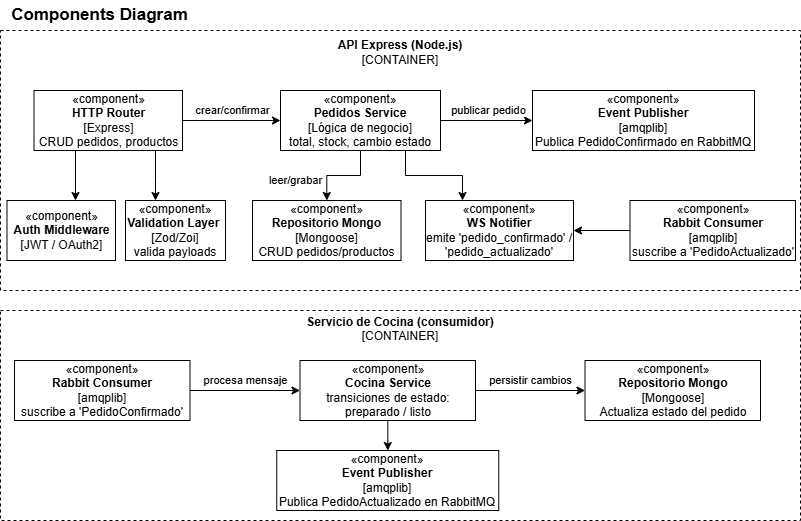

The diagram above was exported from draw.io. Its source (the exported page's mxGraphModel, read from the mxfile embedded in the PNG):
<mxGraphModel dx="872" dy="473" grid="1" gridSize="10" guides="1" tooltips="1" connect="1" arrows="1" fold="1" page="1" pageScale="1" pageWidth="827" pageHeight="1169" math="0" shadow="0">
  <root>
    <mxCell id="0" />
    <mxCell id="1" parent="0" />
    <mxCell id="IRf5b7P2IMoWQ8_vDdfQ-19" value="&lt;font style=&quot;font-size: 17px;&quot;&gt;&lt;b&gt;Components Diagram&lt;/b&gt;&lt;/font&gt;" style="text;html=1;whiteSpace=wrap;strokeColor=none;fillColor=none;align=center;verticalAlign=middle;rounded=0;" vertex="1" parent="1">
      <mxGeometry x="20.5" y="10" width="185" height="30" as="geometry" />
    </mxCell>
    <mxCell id="IRf5b7P2IMoWQ8_vDdfQ-20" value="&lt;div&gt;&lt;span style=&quot;background-color: transparent; color: light-dark(rgb(0, 0, 0), rgb(255, 255, 255));&quot;&gt;&lt;b&gt;API Express (Node.js)&lt;/b&gt;&lt;/span&gt;&lt;/div&gt;&lt;div&gt;&lt;span style=&quot;background-color: transparent; color: light-dark(rgb(0, 0, 0), rgb(255, 255, 255));&quot;&gt;[CONTAINER]&lt;/span&gt;&lt;/div&gt;&lt;div&gt;&lt;br&gt;&lt;/div&gt;&lt;div&gt;&lt;br&gt;&lt;/div&gt;&lt;div&gt;&lt;br&gt;&lt;/div&gt;&lt;div&gt;&lt;br&gt;&lt;/div&gt;&lt;div&gt;&lt;br&gt;&lt;/div&gt;&lt;div&gt;&lt;br&gt;&lt;/div&gt;&lt;div&gt;&lt;br&gt;&lt;/div&gt;&lt;div&gt;&lt;br&gt;&lt;/div&gt;&lt;div&gt;&lt;br&gt;&lt;/div&gt;&lt;div&gt;&lt;br&gt;&lt;/div&gt;&lt;div&gt;&lt;br&gt;&lt;/div&gt;&lt;div&gt;&lt;br&gt;&lt;/div&gt;&lt;div&gt;&lt;br&gt;&lt;/div&gt;&lt;div&gt;&lt;br&gt;&lt;/div&gt;&lt;div&gt;&lt;br&gt;&lt;/div&gt;" style="html=1;whiteSpace=wrap;labelBorderColor=none;dashed=1;fillStyle=hatch;" vertex="1" parent="1">
      <mxGeometry x="14" y="40" width="800" height="260" as="geometry" />
    </mxCell>
    <mxCell id="IRf5b7P2IMoWQ8_vDdfQ-21" value="crear/confirmar" style="edgeStyle=orthogonalEdgeStyle;rounded=0;orthogonalLoop=1;jettySize=auto;html=1;" edge="1" parent="1" source="IRf5b7P2IMoWQ8_vDdfQ-24" target="IRf5b7P2IMoWQ8_vDdfQ-28">
      <mxGeometry x="0.0204" y="10" relative="1" as="geometry">
        <mxPoint as="offset" />
      </mxGeometry>
    </mxCell>
    <mxCell id="IRf5b7P2IMoWQ8_vDdfQ-22" style="edgeStyle=orthogonalEdgeStyle;rounded=0;orthogonalLoop=1;jettySize=auto;html=1;" edge="1" parent="1" source="IRf5b7P2IMoWQ8_vDdfQ-24" target="IRf5b7P2IMoWQ8_vDdfQ-30">
      <mxGeometry relative="1" as="geometry">
        <Array as="points">
          <mxPoint x="89" y="200" />
          <mxPoint x="89" y="200" />
        </Array>
      </mxGeometry>
    </mxCell>
    <mxCell id="IRf5b7P2IMoWQ8_vDdfQ-23" style="edgeStyle=orthogonalEdgeStyle;rounded=0;orthogonalLoop=1;jettySize=auto;html=1;" edge="1" parent="1" source="IRf5b7P2IMoWQ8_vDdfQ-24" target="IRf5b7P2IMoWQ8_vDdfQ-39">
      <mxGeometry relative="1" as="geometry">
        <Array as="points">
          <mxPoint x="169" y="190" />
          <mxPoint x="169" y="190" />
        </Array>
      </mxGeometry>
    </mxCell>
    <mxCell id="IRf5b7P2IMoWQ8_vDdfQ-24" value="«component»&lt;br&gt;&lt;b&gt;HTTP Router&lt;/b&gt;&lt;div&gt;[Express]&lt;/div&gt;&lt;div&gt;CRUD pedidos, productos&lt;/div&gt;" style="html=1;whiteSpace=wrap;" vertex="1" parent="1">
      <mxGeometry x="47.5" y="100" width="148.5" height="60" as="geometry" />
    </mxCell>
    <mxCell id="IRf5b7P2IMoWQ8_vDdfQ-25" value="publicar pedido" style="edgeStyle=orthogonalEdgeStyle;rounded=0;orthogonalLoop=1;jettySize=auto;html=1;" edge="1" parent="1" source="IRf5b7P2IMoWQ8_vDdfQ-28" target="IRf5b7P2IMoWQ8_vDdfQ-29">
      <mxGeometry x="0.05" y="10" relative="1" as="geometry">
        <mxPoint as="offset" />
      </mxGeometry>
    </mxCell>
    <mxCell id="IRf5b7P2IMoWQ8_vDdfQ-26" value="leer/grabar" style="edgeStyle=orthogonalEdgeStyle;rounded=0;orthogonalLoop=1;jettySize=auto;html=1;" edge="1" parent="1" source="IRf5b7P2IMoWQ8_vDdfQ-28" target="IRf5b7P2IMoWQ8_vDdfQ-31">
      <mxGeometry x="0.5224" y="-31" relative="1" as="geometry">
        <mxPoint as="offset" />
      </mxGeometry>
    </mxCell>
    <mxCell id="IRf5b7P2IMoWQ8_vDdfQ-27" style="edgeStyle=orthogonalEdgeStyle;rounded=0;orthogonalLoop=1;jettySize=auto;html=1;entryX=0.25;entryY=0;entryDx=0;entryDy=0;" edge="1" parent="1" source="IRf5b7P2IMoWQ8_vDdfQ-28" target="IRf5b7P2IMoWQ8_vDdfQ-40">
      <mxGeometry relative="1" as="geometry">
        <Array as="points">
          <mxPoint x="419" y="185" />
          <mxPoint x="476" y="185" />
        </Array>
      </mxGeometry>
    </mxCell>
    <mxCell id="IRf5b7P2IMoWQ8_vDdfQ-28" value="«component»&lt;br&gt;&lt;b&gt;Pedidos Service&lt;/b&gt;&lt;div&gt;[Lógica de negocio]&lt;/div&gt;&lt;div&gt;total, stock, cambio estado&lt;/div&gt;" style="html=1;whiteSpace=wrap;" vertex="1" parent="1">
      <mxGeometry x="294" y="100" width="160" height="60" as="geometry" />
    </mxCell>
    <mxCell id="IRf5b7P2IMoWQ8_vDdfQ-29" value="«component»&lt;br&gt;&lt;b&gt;Event Publisher&lt;/b&gt;&lt;br&gt;&lt;div&gt;[amqplib]&lt;/div&gt;&lt;div&gt;Publica PedidoConfirmado en RabbitMQ&lt;/div&gt;" style="html=1;whiteSpace=wrap;" vertex="1" parent="1">
      <mxGeometry x="546" y="100" width="222" height="60" as="geometry" />
    </mxCell>
    <mxCell id="IRf5b7P2IMoWQ8_vDdfQ-30" value="«component»&lt;br&gt;&lt;b&gt;Auth Middleware&lt;/b&gt;&lt;br&gt;&lt;div&gt;[JWT / OAuth2]&lt;/div&gt;" style="html=1;whiteSpace=wrap;" vertex="1" parent="1">
      <mxGeometry x="20.5" y="210" width="108.5" height="60" as="geometry" />
    </mxCell>
    <mxCell id="IRf5b7P2IMoWQ8_vDdfQ-31" value="«component»&lt;div&gt;&lt;b&gt;Repositorio Mongo&lt;br&gt;&lt;/b&gt;&lt;div&gt;[Mongoose]&lt;/div&gt;&lt;div&gt;CRUD pedidos/productos&lt;/div&gt;&lt;/div&gt;" style="html=1;whiteSpace=wrap;" vertex="1" parent="1">
      <mxGeometry x="266" y="210" width="148.5" height="60" as="geometry" />
    </mxCell>
    <mxCell id="IRf5b7P2IMoWQ8_vDdfQ-32" value="&lt;div&gt;&lt;span style=&quot;background-color: transparent; color: light-dark(rgb(0, 0, 0), rgb(255, 255, 255));&quot;&gt;&lt;b&gt;Servicio de Cocina (consumidor)&lt;/b&gt;&lt;/span&gt;&lt;/div&gt;&lt;div&gt;&lt;span style=&quot;background-color: transparent; color: light-dark(rgb(0, 0, 0), rgb(255, 255, 255));&quot;&gt;[CONTAINER]&lt;/span&gt;&lt;/div&gt;&lt;div&gt;&lt;br&gt;&lt;/div&gt;&lt;div&gt;&lt;br&gt;&lt;/div&gt;&lt;div&gt;&lt;br&gt;&lt;/div&gt;&lt;div&gt;&lt;br&gt;&lt;/div&gt;&lt;div&gt;&lt;br&gt;&lt;/div&gt;&lt;div&gt;&lt;br&gt;&lt;/div&gt;&lt;div&gt;&lt;br&gt;&lt;/div&gt;&lt;div&gt;&lt;br&gt;&lt;/div&gt;&lt;div&gt;&lt;br&gt;&lt;/div&gt;&lt;div&gt;&lt;br&gt;&lt;/div&gt;&lt;div&gt;&lt;br&gt;&lt;/div&gt;&lt;div&gt;&lt;br&gt;&lt;/div&gt;" style="html=1;whiteSpace=wrap;labelBorderColor=none;dashed=1;fillStyle=hatch;" vertex="1" parent="1">
      <mxGeometry x="14" y="320" width="800" height="210" as="geometry" />
    </mxCell>
    <mxCell id="IRf5b7P2IMoWQ8_vDdfQ-33" value="procesa mensaje" style="edgeStyle=orthogonalEdgeStyle;rounded=0;orthogonalLoop=1;jettySize=auto;html=1;" edge="1" parent="1" source="IRf5b7P2IMoWQ8_vDdfQ-34" target="IRf5b7P2IMoWQ8_vDdfQ-37">
      <mxGeometry y="10" relative="1" as="geometry">
        <mxPoint as="offset" />
      </mxGeometry>
    </mxCell>
    <mxCell id="IRf5b7P2IMoWQ8_vDdfQ-34" value="«component»&lt;br&gt;&lt;div&gt;&lt;b&gt;Rabbit Consumer&lt;br&gt;&lt;/b&gt;[amqplib]&lt;br&gt;suscribe a 'PedidoConfirmado'&lt;/div&gt;" style="html=1;whiteSpace=wrap;" vertex="1" parent="1">
      <mxGeometry x="28" y="370" width="175.5" height="60" as="geometry" />
    </mxCell>
    <mxCell id="IRf5b7P2IMoWQ8_vDdfQ-35" value="persistir cambios" style="edgeStyle=orthogonalEdgeStyle;rounded=0;orthogonalLoop=1;jettySize=auto;html=1;" edge="1" parent="1" source="IRf5b7P2IMoWQ8_vDdfQ-37" target="IRf5b7P2IMoWQ8_vDdfQ-38">
      <mxGeometry x="-0.0046" y="10" relative="1" as="geometry">
        <mxPoint x="1" as="offset" />
      </mxGeometry>
    </mxCell>
    <mxCell id="IRf5b7P2IMoWQ8_vDdfQ-36" value="" style="edgeStyle=orthogonalEdgeStyle;rounded=0;orthogonalLoop=1;jettySize=auto;html=1;" edge="1" parent="1" source="IRf5b7P2IMoWQ8_vDdfQ-37" target="IRf5b7P2IMoWQ8_vDdfQ-41">
      <mxGeometry relative="1" as="geometry" />
    </mxCell>
    <mxCell id="IRf5b7P2IMoWQ8_vDdfQ-37" value="«component»&lt;br&gt;&lt;div&gt;&lt;b&gt;Cocina Service&lt;/b&gt;&lt;br&gt;transiciones de estado: preparado / listo&lt;/div&gt;" style="html=1;whiteSpace=wrap;" vertex="1" parent="1">
      <mxGeometry x="313.5" y="370" width="175.5" height="60" as="geometry" />
    </mxCell>
    <mxCell id="IRf5b7P2IMoWQ8_vDdfQ-38" value="«component»&lt;br&gt;&lt;div&gt;&lt;b&gt;Repositorio Mongo&lt;/b&gt;&lt;/div&gt;&lt;div&gt;[Mongoose]&lt;br&gt;Actualiza estado del pedido&lt;/div&gt;" style="html=1;whiteSpace=wrap;" vertex="1" parent="1">
      <mxGeometry x="598.5" y="370" width="175.5" height="60" as="geometry" />
    </mxCell>
    <mxCell id="IRf5b7P2IMoWQ8_vDdfQ-39" value="«component»&lt;br&gt;&lt;div&gt;&lt;b&gt;Validation Layer&amp;nbsp;&lt;/b&gt;&lt;/div&gt;&lt;div&gt;[Zod/Zoi]&lt;/div&gt;&lt;div&gt;valida payloads&lt;/div&gt;" style="html=1;whiteSpace=wrap;" vertex="1" parent="1">
      <mxGeometry x="139" y="210" width="100" height="60" as="geometry" />
    </mxCell>
    <mxCell id="IRf5b7P2IMoWQ8_vDdfQ-40" value="«component»&lt;br&gt;&lt;div&gt;&lt;span style=&quot;background-color: transparent; color: light-dark(rgb(0, 0, 0), rgb(255, 255, 255));&quot;&gt;&lt;b&gt;WS Notifier&lt;/b&gt;&lt;/span&gt;&lt;/div&gt;&lt;div&gt;&lt;span style=&quot;background-color: transparent; color: light-dark(rgb(0, 0, 0), rgb(255, 255, 255));&quot;&gt;emite 'pedido_confirmado' / 'pedido_actualizado'&lt;/span&gt;&lt;span style=&quot;background-color: transparent; color: light-dark(rgb(0, 0, 0), rgb(255, 255, 255));&quot;&gt;&lt;b&gt;&lt;br&gt;&lt;/b&gt;&lt;/span&gt;&lt;/div&gt;" style="html=1;whiteSpace=wrap;" vertex="1" parent="1">
      <mxGeometry x="439" y="210" width="148" height="60" as="geometry" />
    </mxCell>
    <mxCell id="IRf5b7P2IMoWQ8_vDdfQ-41" value="«component»&lt;br&gt;&lt;b&gt;Event Publisher&lt;/b&gt;&lt;br&gt;&lt;div&gt;[amqplib]&lt;/div&gt;&lt;div&gt;Publica PedidoActualizado en RabbitMQ&lt;/div&gt;" style="html=1;whiteSpace=wrap;" vertex="1" parent="1">
      <mxGeometry x="290.25" y="460" width="222" height="60" as="geometry" />
    </mxCell>
    <mxCell id="IRf5b7P2IMoWQ8_vDdfQ-42" style="edgeStyle=orthogonalEdgeStyle;rounded=0;orthogonalLoop=1;jettySize=auto;html=1;" edge="1" parent="1" source="IRf5b7P2IMoWQ8_vDdfQ-43" target="IRf5b7P2IMoWQ8_vDdfQ-40">
      <mxGeometry relative="1" as="geometry" />
    </mxCell>
    <mxCell id="IRf5b7P2IMoWQ8_vDdfQ-43" value="«component»&lt;br&gt;&lt;div&gt;&lt;b&gt;Rabbit Consumer&lt;br&gt;&lt;/b&gt;[amqplib]&lt;br&gt;suscribe a 'PedidoActualizado'&lt;/div&gt;" style="html=1;whiteSpace=wrap;" vertex="1" parent="1">
      <mxGeometry x="643.5" y="210" width="165.5" height="60" as="geometry" />
    </mxCell>
  </root>
</mxGraphModel>